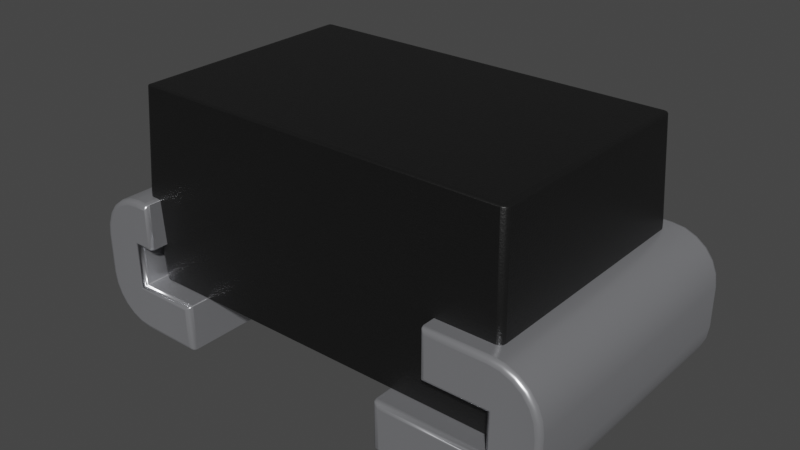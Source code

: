 # Source: D_0402_1005Metric.blend  (saved by Blender 4.1.23; exported with 4.5.12 LTS)
import bpy
from mathutils import Matrix  # noqa: F401  (used for matrix-valued properties, if any)

bpy.ops.wm.read_factory_settings(use_empty=True)
scene = bpy.context.scene
scene.name = 'Scene'

# ---- collections
col_collection = bpy.data.collections.new('Collection'); scene.collection.children.link(col_collection)

# ---- materials (node trees are filled in below, after node groups)
mat_plastic_chip = bpy.data.materials.new('plastic_chip')
mat_plastic_chip.use_transparent_shadow = False
mat_plastic_chip.preview_render_type = 'CUBE'
mat_metal_pins = bpy.data.materials.new('metal_pins')
mat_metal_pins.use_transparent_shadow = False
mat_metal_pins.preview_render_type = 'CUBE'

# ---- material node trees
mat_plastic_chip.use_nodes = True; mat_plastic_chip.node_tree.nodes.clear()
_N = mat_plastic_chip.node_tree.nodes; _L = mat_plastic_chip.node_tree.links
n0 = _N.new('ShaderNodeBsdfPrincipled'); n0.name = 'Principled BSDF'; n0.location = (10, 300)
n0.distribution = 'GGX'
n0.subsurface_method = 'BURLEY'
n0.inputs[0].default_value = (0.009312, 0.009312, 0.009312, 1.0)
n0.inputs[1].default_value = 0.1372
n0.inputs[2].default_value = 0.3706
n0.inputs[3].default_value = 1.45
n0.inputs[27].default_value = (0.0, 0.0, 0.0, 1.0)
n0.inputs[28].default_value = 1.0
n1 = _N.new('ShaderNodeOutputMaterial'); n1.name = 'Material Output'; n1.location = (300, 300)
n2 = _N.new('ShaderNodeTexNoise'); n2.name = 'Noise Texture'; n2.location = (-893, 54)
n2.inputs[2].default_value = 200.0
n2.inputs[3].default_value = 3.6
n2.inputs[4].default_value = 0.8375
n3 = _N.new('ShaderNodeBump'); n3.name = 'Bump'; n3.location = (-604, -53)
n3.inputs[0].default_value = 0.08
n3.inputs[1].default_value = 1.0
n3.inputs[2].default_value = 1.0
_L.new(n0.outputs[0], n1.inputs[0])
_L.new(n2.outputs[0], n3.inputs[3])
_L.new(n3.outputs[0], n0.inputs[5])
n1.is_active_output = True
mat_metal_pins.use_nodes = True; mat_metal_pins.node_tree.nodes.clear()
_N = mat_metal_pins.node_tree.nodes; _L = mat_metal_pins.node_tree.links
n0 = _N.new('ShaderNodeMapping'); n0.name = 'Mapping'; n0.location = (-1447, -91)
n0.inputs[3].default_value = (4.8, 1.2, 1.1)
n1 = _N.new('ShaderNodeBsdfPrincipled'); n1.name = 'Principled BSDF'; n1.location = (-560, 254)
n1.distribution = 'GGX'
n1.subsurface_method = 'BURLEY'
n1.inputs[1].default_value = 0.7818
n1.inputs[2].default_value = 0.2886
n1.inputs[3].default_value = 1.45
n1.inputs[13].default_value = 0.0
n1.inputs[27].default_value = (0.0, 0.0, 0.0, 1.0)
n1.inputs[28].default_value = 1.0
n2 = _N.new('ShaderNodeOutputMaterial'); n2.name = 'Material Output.002'; n2.location = (-205, 253)
n2.width = 213
n3 = _N.new('ShaderNodeTexNoise'); n3.name = 'Noise Texture.002'; n3.location = (-1228, -73)
n3.inputs[2].default_value = 0.1
n3.inputs[3].default_value = 7.0
n3.inputs[4].default_value = 0.6
n3.inputs[8].default_value = 0.4
n4 = _N.new('ShaderNodeTexCoord'); n4.name = 'Texture Coordinate'; n4.location = (-1636, -116)
n5 = _N.new('ShaderNodeMix'); n5.name = 'Mix.001'; n5.location = (-921, 45)
n5.data_type = 'RGBA'
n5.inputs[6].default_value = (0.9398, 0.9547, 1.0, 1.0)
n5.inputs[7].default_value = (0.13, 0.1259, 0.1359, 1.0)
n6 = _N.new('ShaderNodeBump'); n6.name = 'Bump.001'; n6.location = (-1001, -227)
n6.inputs[0].default_value = 0.05
n6.inputs[1].default_value = 0.01
n6.inputs[2].default_value = 1.0
_L.new(n1.outputs[0], n2.inputs[0])
_L.new(n3.outputs[0], n6.inputs[3])
_L.new(n0.outputs[0], n3.inputs[0])
_L.new(n3.outputs[0], n5.inputs[0])
_L.new(n4.outputs[3], n0.inputs[0])
_L.new(n5.outputs[2], n1.inputs[0])
_L.new(n6.outputs[0], n1.inputs[5])
n2.is_active_output = True

# ---- world
world_world = bpy.data.worlds.new('World'); scene.world = world_world
world_world.use_nodes = True; world_world.node_tree.nodes.clear()
_N = world_world.node_tree.nodes; _L = world_world.node_tree.links
n0 = _N.new('ShaderNodeOutputWorld'); n0.name = 'World Output'; n0.location = (300, 300)
n1 = _N.new('ShaderNodeBackground'); n1.name = 'Background'; n1.location = (10, 300)
n1.inputs[0].default_value = (0.05088, 0.05088, 0.05088, 1.0)
_L.new(n1.outputs[0], n0.inputs[0])
n0.is_active_output = True
world_world.color = (0.05088, 0.05088, 0.05088)
world_world.use_sun_shadow = False
world_world.sun_shadow_jitter_overblur = 0.0

# ---- meshes
me_shape_9_indexedfaceset = bpy.data.meshes.new('SHAPE_9_IndexedFaceSet')
me_shape_9_indexedfaceset.from_pydata([(-0.1574, 0.09636, 0.03937), (0.1574, -0.09636, 0.03937), (-0.1614, 0.1004, 0.1159), (0.1614, -0.1004, 0.112), (0.1614, -0.1004, 0.1159), (-0.1614, -0.1004, 0.112), (-0.1614, -0.1004, 0.1159), (-0.1574, -0.09636, 0.03937), (-0.1574, 0.09636, 0.2008), (0.1614, 0.1004, 0.112), (0.1614, 0.1004, 0.1159), (-0.1574, -0.09636, 0.2008), (0.1574, -0.09636, 0.2008), (-0.1614, 0.1004, 0.112), (0.1574, 0.09636, 0.03937), (0.1574, 0.09636, 0.2008), (-0.1496, -0.115, 0.112), (-0.1811, -0.115, 0.1067), (-0.2008, -0.115, 0.07264), (-0.1994, -0.115, 0.02918), (-0.1955, -0.115, 0.01969), (-0.1893, -0.115, 0.01153), (-0.1614, -0.115, 0.0), (-0.1102, -0.115, 0.0), (-0.1614, -0.115, 0.03937), (-0.1614, 0.115, 0.112), (-0.1614, -0.115, 0.112), (-0.1716, 0.115, 0.1107), (-0.1811, 0.115, 0.1067), (-0.1893, 0.115, 0.1005), (-0.1716, -0.115, 0.1107), (-0.1893, -0.115, 0.1005), (-0.1955, -0.115, 0.09232), (-0.1994, -0.115, 0.08283), (-0.1496, -0.115, 0.07264), (-0.2008, -0.115, 0.03937), (-0.2008, 0.115, 0.07264), (-0.2008, 0.115, 0.03937), (-0.1994, 0.115, 0.02918), (-0.1955, 0.115, 0.01969), (-0.1716, 0.115, 0.001342), (-0.1811, -0.115, 0.005275), (-0.1716, -0.115, 0.001342), (-0.1614, -0.115, 0.07264), (-0.1614, 0.115, 0.03937), (-0.1102, -0.115, 0.03937), (-0.1102, 0.115, 0.03937), (-0.1614, 0.115, 0.0), (-0.1102, 0.115, 0.0), (-0.1893, 0.115, 0.01153), (-0.1811, 0.115, 0.005275), (-0.1955, 0.115, 0.09232), (-0.1994, 0.115, 0.08283), (-0.1496, 0.115, 0.112), (-0.1496, 0.115, 0.07264), (-0.1614, 0.115, 0.07264), (0.1994, -0.115, 0.02918), (0.1955, -0.115, 0.01969), (0.1716, -0.115, 0.001342), (0.2008, -0.115, 0.07264), (0.1893, -0.115, 0.1005), (0.1102, -0.115, 0.112), (0.1614, -0.115, 0.0), (0.1614, 0.115, 0.0), (0.1893, -0.115, 0.01153), (0.1811, -0.115, 0.005275), (0.2008, 0.115, 0.03937), (0.1955, 0.115, 0.01969), (0.1893, 0.115, 0.01153), (0.1811, 0.115, 0.005275), (0.07087, -0.115, 0.0), (0.07087, -0.115, 0.03937), (0.07087, 0.115, 0.03937), (0.2008, -0.115, 0.03937), (0.1955, 0.115, 0.09232), (0.1893, 0.115, 0.1005), (0.1614, 0.115, 0.112), (0.1614, -0.115, 0.112), (0.1994, -0.115, 0.08283), (0.1955, -0.115, 0.09232), (0.1811, -0.115, 0.1067), (0.1716, -0.115, 0.1107), (0.1614, -0.115, 0.03937), (0.1102, 0.115, 0.112), (0.1102, -0.115, 0.07264), (0.1102, 0.115, 0.07264), (0.1614, -0.115, 0.07264), (0.1614, 0.115, 0.07264), (0.2008, 0.115, 0.07264), (0.1994, 0.115, 0.08283), (0.1811, 0.115, 0.1067), (0.1716, 0.115, 0.1107), (0.1994, 0.115, 0.02918), (0.1716, 0.115, 0.001342), (0.07087, 0.115, 0.0), (0.1614, 0.115, 0.03937)], [], [(14, 7, 0), (14, 1, 7), (6, 13, 5), (6, 2, 13), (4, 5, 3), (4, 6, 5), (0, 7, 5), (0, 5, 13), (8, 6, 11), (8, 2, 6), (10, 9, 13), (10, 13, 2), (4, 3, 9), (4, 9, 10), (5, 1, 3), (7, 1, 5), (11, 4, 12), (11, 6, 4), (13, 9, 14), (0, 13, 14), (15, 8, 11), (15, 11, 12), (2, 15, 10), (8, 15, 2), (9, 3, 1), (14, 9, 1), (10, 12, 4), (15, 12, 10), (43, 16, 26), (43, 26, 30), (43, 30, 17), (43, 17, 31), (43, 34, 16), (32, 43, 31), (33, 43, 32), (18, 43, 33), (35, 24, 43), (35, 43, 18), (22, 23, 45), (22, 45, 24), (19, 24, 35), (42, 22, 24), (41, 42, 24), (20, 24, 19), (21, 41, 24), (21, 24, 20), (53, 25, 26), (53, 26, 16), (52, 36, 18), (52, 18, 33), (51, 33, 32), (51, 52, 33), (29, 32, 31), (29, 51, 32), (28, 31, 17), (28, 29, 31), (27, 17, 30), (27, 28, 17), (25, 30, 26), (25, 27, 30), (16, 34, 54), (16, 54, 53), (18, 37, 35), (18, 36, 37), (54, 43, 55), (54, 34, 43), (40, 47, 22), (40, 22, 42), (50, 42, 41), (50, 40, 42), (49, 41, 21), (49, 50, 41), (39, 21, 20), (39, 49, 21), (38, 20, 19), (38, 39, 20), (37, 19, 35), (37, 38, 19), (43, 24, 44), (43, 44, 55), (48, 22, 47), (48, 23, 22), (46, 44, 24), (46, 24, 45), (45, 23, 48), (45, 48, 46), (55, 27, 25), (55, 28, 27), (55, 29, 28), (55, 51, 29), (55, 52, 51), (55, 36, 52), (54, 25, 53), (54, 55, 25), (44, 38, 37), (44, 39, 38), (44, 37, 36), (44, 36, 55), (49, 39, 44), (50, 49, 44), (40, 50, 44), (47, 40, 44), (48, 44, 46), (48, 47, 44), (86, 59, 78), (86, 78, 79), (86, 79, 60), (86, 60, 80), (86, 80, 81), (86, 81, 77), (82, 56, 73), (82, 57, 56), (82, 64, 57), (82, 73, 59), (82, 59, 86), (65, 64, 82), (84, 77, 61), (84, 86, 77), (58, 65, 82), (62, 58, 82), (70, 82, 71), (70, 62, 82), (94, 62, 70), (94, 63, 62), (92, 73, 56), (92, 66, 73), (67, 56, 57), (67, 92, 56), (68, 57, 64), (68, 67, 57), (69, 64, 65), (69, 68, 64), (93, 65, 58), (93, 69, 65), (63, 58, 62), (63, 93, 58), (71, 94, 70), (71, 72, 94), (59, 73, 66), (59, 66, 88), (95, 72, 71), (95, 71, 82), (91, 76, 77), (91, 77, 81), (90, 81, 80), (90, 91, 81), (75, 80, 60), (75, 90, 80), (74, 60, 79), (74, 75, 60), (89, 79, 78), (89, 74, 79), (88, 78, 59), (88, 89, 78), (86, 95, 82), (86, 87, 95), (76, 61, 77), (76, 83, 61), (87, 84, 85), (87, 86, 84), (61, 85, 84), (61, 83, 85), (95, 69, 93), (95, 93, 63), (95, 63, 94), (95, 94, 72), (68, 69, 95), (67, 68, 95), (92, 67, 95), (66, 92, 95), (76, 87, 85), (76, 85, 83), (88, 95, 87), (88, 66, 95), (89, 88, 87), (91, 87, 76), (74, 89, 87), (90, 87, 91), (75, 74, 87), (75, 87, 90)])
me_shape_9_indexedfaceset.polygons.foreach_set('use_smooth', [True] * 180)
me_shape_9_indexedfaceset.polygons.foreach_set('material_index', [0, 0, 0, 0, 0, 0, 0, 0, 0, 0, 0, 0, 0, 0, 0, 0, 0, 0, 0, 0, 0, 0, 0, 0, 0, 0, 0, 0, 1, 1, 1, 1, 1, 1, 1, 1, 1, 1, 1, 1, 1, 1, 1, 1, 1, 1, 1, 1, 1, 1, 1, 1, 1, 1, 1, 1, 1, 1, 1, 1, 1, 1, 1, 1, 1, 1, 1, 1, 1, 1, 1, 1, 1, 1, 1, 1, 1, 1, 1, 1, 1, 1, 1, 1, 1, 1, 1, 1, 1, 1, 1, 1, 1, 1, 1, 1, 1, 1, 1, 1, 1, 1, 1, 1, 1, 1, 1, 1, 1, 1, 1, 1, 1, 1, 1, 1, 1, 1, 1, 1, 1, 1, 1, 1, 1, 1, 1, 1, 1, 1, 1, 1, 1, 1, 1, 1, 1, 1, 1, 1, 1, 1, 1, 1, 1, 1, 1, 1, 1, 1, 1, 1, 1, 1, 1, 1, 1, 1, 1, 1, 1, 1, 1, 1, 1, 1, 1, 1, 1, 1, 1, 1, 1, 1, 1, 1, 1, 1, 1, 1])
_k = set([(0, 7), (0, 13), (0, 14), (1, 3), (1, 7), (1, 14), (2, 8), (2, 13), (3, 4), (4, 12), (5, 6), (5, 7), (6, 11), (8, 11), (8, 15), (9, 10), (9, 14), (10, 15), (11, 12), (12, 15), (16, 26), (16, 34), (16, 53), (17, 30), (17, 31), (18, 33), (18, 35), (19, 20), (19, 35), (20, 21), (21, 41), (22, 23), (22, 42), (23, 45), (23, 48), (24, 43), (24, 44), (24, 45), (25, 27), (25, 53), (26, 30), (27, 28), (28, 29), (29, 51), (31, 32), (32, 33), (34, 43), (34, 54), (36, 37), (36, 52), (37, 38), (38, 39), (39, 49), (40, 47), (40, 50), (41, 42), (43, 55), (44, 46), (44, 55), (45, 46), (46, 48), (47, 48), (49, 50), (51, 52), (53, 54), (54, 55), (56, 57), (56, 73), (57, 64), (58, 62), (58, 65), (59, 73), (59, 78), (60, 79), (60, 80), (61, 77), (61, 83), (61, 84), (62, 70), (63, 93), (63, 94), (64, 65), (66, 88), (66, 92), (67, 68), (67, 92), (68, 69), (69, 93), (70, 71), (70, 94), (71, 72), (71, 82), (72, 94), (72, 95), (74, 75), (74, 89), (75, 90), (76, 83), (76, 91), (77, 81), (78, 79), (80, 81), (82, 86), (82, 95), (83, 85), (84, 85), (84, 86), (85, 87), (86, 87), (87, 95), (88, 89), (90, 91)])
me_shape_9_indexedfaceset.attributes.new('sharp_edge', 'BOOLEAN', 'EDGE').data.foreach_set('value', [ (min(e.vertices), max(e.vertices)) in _k for e in me_shape_9_indexedfaceset.edges])
_uv = me_shape_9_indexedfaceset.uv_layers.new(name='UVMap')
_uv.uv.foreach_set('vector', [1.0, 1.0, 0.0, 0.0, 0.0, 1.0, 1.0, 1.0, 1.0, 0.0, 0.0, 0.0, 0.0, 1.0, 1.0, 0.0, 0.0, 0.0, 0.0, 1.0, 1.0, 1.0, 1.0, 0.0, 1.0, 1.0, 0.0, 0.0, 1.0, 0.0, 1.0, 1.0, 0.0, 1.0, 0.0, 0.0, 0.9799, 0.0, 0.0201, 0.0, 0.0, 1.0, 0.9799, 0.0, 0.0, 1.0, 1.0, 1.0, 0.9799, 1.0, 0.0, 0.0, 0.0201, 1.0, 0.9799, 1.0, 1.0, 0.0, 0.0, 0.0, 1.0, 1.0, 1.0, 0.0, 0.0, 0.0, 1.0, 1.0, 0.0, 0.0, 0.0, 1.0, 0.0, 1.0, 0.0, 0.0, 1.0, 0.0, 0.0, 1.0, 1.0, 0.0, 1.0, 1.0, 0.0, 1.0, 0.9875, 0.0, 1.0, 1.0, 0.0125, 0.0, 0.9875, 0.0, 0.0, 1.0, 0.0125, 1.0, 1.0, 0.0, 0.9875, 1.0, 0.0125, 1.0, 0.0, 0.0, 1.0, 0.0, 0.0, 1.0, 1.0, 1.0, 0.9875, 0.0, 0.0125, 0.0, 0.0, 1.0, 0.9875, 0.0, 1.0, 1.0, 0.0, 1.0, 0.0, 0.0, 1.0, 1.0, 0.0, 0.0, 1.0, 0.0, 0.0, 0.0, 0.9875, 1.0, 1.0, 0.0, 0.0125, 1.0, 0.9875, 1.0, 0.0, 0.0, 1.0, 1.0, 0.0, 1.0, 0.0201, 0.0, 0.9799, 0.0, 1.0, 1.0, 0.0201, 0.0, 1.0, 0.0, 0.0201, 1.0, 0.0, 0.0, 0.9799, 1.0, 0.0201, 1.0, 1.0, 0.0, 0.6485, 0.4348, 1.0, 0.5652, 1.0, 0.4348, 0.6485, 0.4348, 1.0, 0.4348, 0.988, 0.3223, 0.6485, 0.4348, 0.988, 0.3223, 0.9529, 0.2174, 0.6485, 0.4348, 0.9529, 0.2174, 0.897, 0.1273, 0.6485, 0.4348, 0.6485, 0.5652, 1.0, 0.5652, 0.8243, 0.05825, 0.6485, 0.4348, 0.897, 0.1273, 0.7395, 0.01481, 0.6485, 0.4348, 0.8243, 0.05825, 0.6485, 0.0, 0.6485, 0.4348, 0.7395, 0.01481, 0.3515, 0.0, 0.3515, 0.4348, 0.6485, 0.4348, 0.3515, 0.0, 0.6485, 0.4348, 0.6485, 0.0, 0.0, 0.4348, 0.0, 1.0, 0.3515, 1.0, 0.0, 0.4348, 0.3515, 1.0, 0.3515, 0.4348, 0.2605, 0.01481, 0.3515, 0.4348, 0.3515, 0.0, 0.01198, 0.3223, 0.0, 0.4348, 0.3515, 0.4348, 0.04709, 0.2174, 0.01198, 0.3223, 0.3515, 0.4348, 0.1757, 0.05825, 0.3515, 0.4348, 0.2605, 0.01481, 0.103, 0.1273, 0.04709, 0.2174, 0.3515, 0.4348, 0.103, 0.1273, 0.3515, 0.4348, 0.1757, 0.05825, 1.0, 1.0, 1.0, 0.0, 0.0, 0.0, 1.0, 1.0, 0.0, 0.0, 0.0, 1.0, 1.0, 0.03407, 1.0, 0.0, 0.0, 0.0, 1.0, 0.03407, 0.0, 0.0, 0.0, 0.03407, 1.0, 0.134, 0.0, 0.03407, 0.0, 0.134, 1.0, 0.134, 1.0, 0.03407, 0.0, 0.03407, 1.0, 0.2929, 0.0, 0.134, 0.0, 0.2929, 1.0, 0.2929, 1.0, 0.134, 0.0, 0.134, 1.0, 0.5, 0.0, 0.2929, 0.0, 0.5, 1.0, 0.5, 1.0, 0.2929, 0.0, 0.2929, 1.0, 0.7412, 0.0, 0.5, 0.0, 0.7412, 1.0, 0.7412, 1.0, 0.5, 0.0, 0.5, 1.0, 1.0, 0.0, 0.7412, 0.0, 1.0, 1.0, 1.0, 1.0, 0.7412, 0.0, 0.7412, 0.0, 1.0, 0.0, 0.0, 1.0, 0.0, 0.0, 1.0, 1.0, 0.0, 1.0, 1.0, 0.0, 1.0, 1.0, 0.0, 0.0, 0.0, 0.0, 1.0, 1.0, 1.0, 1.0, 0.0, 1.0, 1.0, 0.0, 0.0, 1.0, 0.0, 1.0, 1.0, 0.0, 1.0, 0.0, 0.0, 1.0, 0.7412, 1.0, 1.0, 0.0, 1.0, 1.0, 0.7412, 0.0, 1.0, 0.0, 0.7412, 1.0, 0.5, 0.0, 0.7412, 0.0, 0.5, 1.0, 0.5, 1.0, 0.7412, 0.0, 0.7412, 1.0, 0.2929, 0.0, 0.5, 0.0, 0.2929, 1.0, 0.2929, 1.0, 0.5, 0.0, 0.5, 1.0, 0.134, 0.0, 0.2929, 0.0, 0.134, 1.0, 0.134, 1.0, 0.2929, 0.0, 0.2929, 1.0, 0.03407, 0.0, 0.134, 0.0, 0.03407, 1.0, 0.03407, 1.0, 0.134, 0.0, 0.134, 1.0, 0.0, 0.0, 0.03407, 0.0, 0.0, 1.0, 0.0, 1.0, 0.03407, 0.0, 0.03407, 0.0, 1.0, 0.0, 0.0, 1.0, 0.0, 0.0, 1.0, 1.0, 0.0, 1.0, 1.0, 1.0, 1.0, 0.0, 0.0, 1.0, 0.0, 1.0, 1.0, 0.0, 1.0, 0.0, 0.0, 1.0, 1.0, 1.0, 0.0, 0.0, 0.0, 1.0, 1.0, 0.0, 0.0, 0.0, 1.0, 0.0, 1.0, 0.0, 0.0, 1.0, 0.0, 0.0, 1.0, 1.0, 0.0, 1.0, 1.0, 0.6485, 0.4348, 0.988, 0.3223, 1.0, 0.4348, 0.6485, 0.4348, 0.9529, 0.2174, 0.988, 0.3223, 0.6485, 0.4348, 0.897, 0.1273, 0.9529, 0.2174, 0.6485, 0.4348, 0.8243, 0.05825, 0.897, 0.1273, 0.6485, 0.4348, 0.7395, 0.01481, 0.8243, 0.05825, 0.6485, 0.4348, 0.6485, 0.0, 0.7395, 0.01481, 0.6485, 0.5652, 1.0, 0.4348, 1.0, 0.5652, 0.6485, 0.5652, 0.6485, 0.4348, 1.0, 0.4348, 0.3515, 0.4348, 0.2605, 0.01481, 0.3515, 0.0, 0.3515, 0.4348, 0.1757, 0.05825, 0.2605, 0.01481, 0.3515, 0.4348, 0.3515, 0.0, 0.6485, 0.0, 0.3515, 0.4348, 0.6485, 0.0, 0.6485, 0.4348, 0.103, 0.1273, 0.1757, 0.05825, 0.3515, 0.4348, 0.04709, 0.2174, 0.103, 0.1273, 0.3515, 0.4348, 0.01198, 0.3223, 0.04709, 0.2174, 0.3515, 0.4348, 0.0, 0.4348, 0.01198, 0.3223, 0.3515, 0.4348, 0.0, 1.0, 0.3515, 0.4348, 0.3515, 1.0, 0.0, 1.0, 0.0, 0.4348, 0.3515, 0.4348, 0.697, 0.6485, 1.0, 0.6485, 0.9897, 0.7395, 0.697, 0.6485, 0.9897, 0.7395, 0.9594, 0.8243, 0.697, 0.6485, 0.9594, 0.8243, 0.9112, 0.897, 0.697, 0.6485, 0.9112, 0.897, 0.8485, 0.9529, 0.697, 0.6485, 0.8485, 0.9529, 0.7754, 0.988, 0.697, 0.6485, 0.7754, 0.988, 0.697, 1.0, 0.697, 0.3515, 0.9897, 0.2605, 1.0, 0.3515, 0.697, 0.3515, 0.9594, 0.1757, 0.9897, 0.2605, 0.697, 0.3515, 0.9112, 0.103, 0.9594, 0.1757, 0.697, 0.3515, 1.0, 0.3515, 1.0, 0.6485, 0.697, 0.3515, 1.0, 0.6485, 0.697, 0.6485, 0.8485, 0.04709, 0.9112, 0.103, 0.697, 0.3515, 0.303, 0.6485, 0.697, 1.0, 0.303, 1.0, 0.303, 0.6485, 0.697, 0.6485, 0.697, 1.0, 0.7754, 0.01198, 0.8485, 0.04709, 0.697, 0.3515, 0.697, 0.0, 0.7754, 0.01198, 0.697, 0.3515, 0.0, 0.0, 0.697, 0.3515, 0.0, 0.3515, 0.0, 0.0, 0.697, 0.0, 0.697, 0.3515, 1.0, 0.0, 0.0, 1.0, 0.0, 0.0, 1.0, 0.0, 1.0, 1.0, 0.0, 1.0, 1.0, 0.9659, 0.0, 1.0, 0.0, 0.9659, 1.0, 0.9659, 1.0, 1.0, 0.0, 1.0, 1.0, 0.866, 0.0, 0.9659, 0.0, 0.866, 1.0, 0.866, 1.0, 0.9659, 0.0, 0.9659, 1.0, 0.7071, 0.0, 0.866, 0.0, 0.7071, 1.0, 0.7071, 1.0, 0.866, 0.0, 0.866, 1.0, 0.5, 0.0, 0.7071, 0.0, 0.5, 1.0, 0.5, 1.0, 0.7071, 0.0, 0.7071, 1.0, 0.2588, 0.0, 0.5, 0.0, 0.2588, 1.0, 0.2588, 1.0, 0.5, 0.0, 0.5, 1.0, 0.0, 0.0, 0.2588, 0.0, 0.0, 1.0, 0.0, 1.0, 0.2588, 0.0, 0.2588, 0.0, 1.0, 1.0, 0.0, 0.0, 0.0, 0.0, 1.0, 1.0, 1.0, 1.0, 0.0, 0.0, 1.0, 0.0, 0.0, 1.0, 0.0, 0.0, 1.0, 1.0, 0.0, 1.0, 1.0, 1.0, 1.0, 1.0, 0.0, 0.0, 0.0, 1.0, 1.0, 0.0, 0.0, 0.0, 1.0, 1.0, 0.2588, 1.0, 0.0, 0.0, 0.0, 1.0, 0.2588, 0.0, 0.0, 0.0, 0.2588, 1.0, 0.5, 0.0, 0.2588, 0.0, 0.5, 1.0, 0.5, 1.0, 0.2588, 0.0, 0.2588, 1.0, 0.7071, 0.0, 0.5, 0.0, 0.7071, 1.0, 0.7071, 1.0, 0.5, 0.0, 0.5, 1.0, 0.866, 0.0, 0.7071, 0.0, 0.866, 1.0, 0.866, 1.0, 0.7071, 0.0, 0.7071, 1.0, 0.9659, 0.0, 0.866, 0.0, 0.9659, 1.0, 0.9659, 1.0, 0.866, 0.0, 0.866, 1.0, 1.0, 0.0, 0.9659, 0.0, 1.0, 1.0, 1.0, 1.0, 0.9659, 0.0, 0.9659, 0.0, 1.0, 1.0, 0.0, 0.0, 0.0, 0.0, 1.0, 1.0, 1.0, 1.0, 0.0, 1.0, 1.0, 0.0, 0.0, 0.0, 1.0, 1.0, 1.0, 1.0, 0.0, 0.0, 0.0, 1.0, 1.0, 0.0, 0.0, 1.0, 0.0, 1.0, 1.0, 0.0, 1.0, 0.0, 0.0, 0.0, 1.0, 1.0, 0.0, 0.0, 0.0, 0.0, 1.0, 1.0, 1.0, 1.0, 0.0, 0.697, 0.3515, 0.8485, 0.04709, 0.7754, 0.01198, 0.697, 0.3515, 0.7754, 0.01198, 0.697, 0.0, 0.697, 0.3515, 0.697, 0.0, 0.0, 0.0, 0.697, 0.3515, 0.0, 0.0, 0.0, 0.3515, 0.9112, 0.103, 0.8485, 0.04709, 0.697, 0.3515, 0.9594, 0.1757, 0.9112, 0.103, 0.697, 0.3515, 0.9897, 0.2605, 0.9594, 0.1757, 0.697, 0.3515, 1.0, 0.3515, 0.9897, 0.2605, 0.697, 0.3515, 0.697, 1.0, 0.697, 0.6485, 0.303, 0.6485, 0.697, 1.0, 0.303, 0.6485, 0.303, 1.0, 1.0, 0.6485, 0.697, 0.3515, 0.697, 0.6485, 1.0, 0.6485, 1.0, 0.3515, 0.697, 0.3515, 0.9897, 0.7395, 1.0, 0.6485, 0.697, 0.6485, 0.7754, 0.988, 0.697, 0.6485, 0.697, 1.0, 0.9594, 0.8243, 0.9897, 0.7395, 0.697, 0.6485, 0.8485, 0.9529, 0.697, 0.6485, 0.7754, 0.988, 0.9112, 0.897, 0.9594, 0.8243, 0.697, 0.6485, 0.9112, 0.897, 0.697, 0.6485, 0.8485, 0.9529])
me_shape_9_indexedfaceset.materials.append(mat_plastic_chip)
me_shape_9_indexedfaceset.materials.append(mat_metal_pins)
me_shape_9_indexedfaceset.update()
me_shape_9_indexedfaceset.normals_split_custom_set([tuple(v) for v in zip(*[iter([0.0, 0.0, -1.0, 0.0, 0.0, -1.0, 0.0, 0.0, -1.0, 0.0, 0.0, -1.0, 0.0, 0.0, -1.0, 0.0, 0.0, -1.0, -0.9997, 0.0, 0.0234, -0.9996, 0.0, -0.02725, -0.9996, 0.0, -0.02725, -0.9997, 0.0, 0.0234, -0.9997, 0.0, 0.0234, -0.9996, 0.0, -0.02725, 0.0, -0.9997, 0.0234, 0.0, -0.9996, -0.02725, 0.0, -0.9996, -0.02725, 0.0, -0.9997, 0.0234, 0.0, -0.9997, 0.0234, 0.0, -0.9996, -0.02725, -0.9985, 0.0, -0.05547, -0.9985, 0.0, -0.05547, -0.9996, 0.0, -0.02725, -0.9985, 0.0, -0.05547, -0.9996, 0.0, -0.02725, -0.9996, 0.0, -0.02725, -0.9989, 0.0, 0.04751, -0.9997, 0.0, 0.0234, -0.9989, 0.0, 0.04751, -0.9989, 0.0, 0.04751, -0.9997, 0.0, 0.0234, -0.9997, 0.0, 0.0234, 0.0, 0.9997, 0.0234, 0.0, 0.9996, -0.02725, 0.0, 0.9996, -0.02725, 0.0, 0.9997, 0.0234, 0.0, 0.9996, -0.02725, 0.0, 0.9997, 0.0234, 0.9997, 0.0, 0.0234, 0.9996, 0.0, -0.02725, 0.9996, 0.0, -0.02725, 0.9997, 0.0, 0.0234, 0.9996, 0.0, -0.02725, 0.9997, 0.0, 0.0234, 0.0, -0.9996, -0.02725, 0.0, -0.9985, -0.05547, 0.0, -0.9996, -0.02725, 0.0, -0.9985, -0.05547, 0.0, -0.9985, -0.05547, 0.0, -0.9996, -0.02725, 0.0, -0.9989, 0.04751, 0.0, -0.9997, 0.0234, 0.0, -0.9989, 0.04751, 0.0, -0.9989, 0.04751, 0.0, -0.9997, 0.0234, 0.0, -0.9997, 0.0234, 0.0, 0.9996, -0.02725, 0.0, 0.9996, -0.02725, 0.0, 0.9985, -0.05547, 0.0, 0.9985, -0.05547, 0.0, 0.9996, -0.02725, 0.0, 0.9985, -0.05547, 0.0, 0.0, 1.0, 0.0, 0.0, 1.0, 0.0, 0.0, 1.0, 0.0, 0.0, 1.0, 0.0, 0.0, 1.0, 0.0, 0.0, 1.0, 0.0, 0.9997, 0.0234, 0.0, 0.9989, 0.04751, 0.0, 0.9997, 0.0234, 0.0, 0.9989, 0.04751, 0.0, 0.9989, 0.04751, 0.0, 0.9997, 0.0234, 0.9996, 0.0, -0.02725, 0.9996, 0.0, -0.02725, 0.9985, 0.0, -0.05547, 0.9985, 0.0, -0.05547, 0.9996, 0.0, -0.02725, 0.9985, 0.0, -0.05547, 0.9997, 0.0, 0.0234, 0.9989, 0.0, 0.04751, 0.9997, 0.0, 0.0234, 0.9989, 0.0, 0.04751, 0.9989, 0.0, 0.04751, 0.9997, 0.0, 0.0234, 0.0, -1.0, 8.06e-08, 0.0, -1.0, 0.0, 0.0, -1.0, 0.0, 0.0, -1.0, 8.06e-08, 0.0, -1.0, 0.0, 0.0, -1.0, 0.0, 0.0, -1.0, 8.06e-08, 0.0, -1.0, 0.0, 0.0, -1.0, 1.451e-07, 0.0, -1.0, 8.06e-08, 0.0, -1.0, 1.451e-07, 0.0, -1.0, -4.353e-07, 0.0, -1.0, 8.06e-08, 0.0, -1.0, 0.0, 0.0, -1.0, 0.0, 0.0, -1.0, -5.804e-07, 0.0, -1.0, 8.06e-08, 0.0, -1.0, -4.353e-07, 0.0, -1.0, 1.161e-06, 0.0, -1.0, 8.06e-08, 0.0, -1.0, -5.804e-07, 0.0, -1.0, 1.11e-06, 0.0, -1.0, 8.06e-08, 0.0, -1.0, 1.161e-06, 0.0, -1.0, -1.11e-06, 0.0, -1.0, -1.29e-07, 0.0, -1.0, 8.06e-08, 0.0, -1.0, -1.11e-06, 0.0, -1.0, 8.06e-08, 0.0, -1.0, 1.11e-06, 0.0, -1.0, 0.0, 0.0, -1.0, 0.0, 0.0, -1.0, 0.0, 0.0, -1.0, 0.0, 0.0, -1.0, 0.0, 0.0, -1.0, -1.29e-07, 0.0, -1.0, -1.161e-06, 0.0, -1.0, -1.29e-07, 0.0, -1.0, -1.11e-06, 0.0, -1.0, 0.0, 0.0, -1.0, 0.0, 0.0, -1.0, -1.29e-07, 0.0, -1.0, 0.0, 0.0, -1.0, 0.0, 0.0, -1.0, -1.29e-07, 0.0, -1.0, 0.0, 0.0, -1.0, -1.29e-07, 0.0, -1.0, -1.161e-06, 0.0, -1.0, 0.0, 0.0, -1.0, 0.0, 0.0, -1.0, -1.29e-07, 0.0, -1.0, 0.0, 0.0, -1.0, -1.29e-07, 0.0, -1.0, 0.0, 0.0, 0.0, 1.0, -0.0654, 0.0, 0.9979, -0.0654, 0.0, 0.9979, 0.0, 0.0, 1.0, -0.0654, 0.0, 0.9979, 0.0, 0.0, 1.0, -0.9659, 0.0, 0.2588, -0.9979, 0.0, 0.0654, -0.9979, 0.0, 0.0654, -0.9659, 0.0, 0.2588, -0.9979, 0.0, 0.0654, -0.9659, 0.0, 0.2588, -0.866, 0.0, 0.5, -0.9659, 0.0, 0.2588, -0.866, 0.0, 0.5, -0.866, 0.0, 0.5, -0.9659, 0.0, 0.2588, -0.9659, 0.0, 0.2588, -0.7071, 0.0, 0.7071, -0.866, 0.0, 0.5, -0.7071, 0.0, 0.7071, -0.7071, 0.0, 0.7071, -0.866, 0.0, 0.5, -0.866, 0.0, 0.5, -0.5, 0.0, 0.866, -0.7071, 0.0, 0.7071, -0.5, 0.0, 0.866, -0.5, 0.0, 0.866, -0.7071, 0.0, 0.7071, -0.7071, 0.0, 0.7071, -0.2588, 0.0, 0.9659, -0.5, 0.0, 0.866, -0.2588, 0.0, 0.9659, -0.2588, 0.0, 0.9659, -0.5, 0.0, 0.866, -0.5, 0.0, 0.866, -0.0654, 0.0, 0.9979, -0.2588, 0.0, 0.9659, -0.0654, 0.0, 0.9979, -0.0654, 0.0, 0.9979, -0.2588, 0.0, 0.9659, -0.2588, 0.0, 0.9659, 1.0, 0.0, 0.0, 1.0, 0.0, 0.0, 1.0, 0.0, 0.0, 1.0, 0.0, 0.0, 1.0, 0.0, 0.0, 1.0, 0.0, 0.0, -0.9979, 0.0, 0.0654, -0.9979, 0.0, -0.0654, -0.9979, 0.0, -0.0654, -0.9979, 0.0, 0.0654, -0.9979, 0.0, 0.0654, -0.9979, 0.0, -0.0654, 0.0, 0.0, -1.0, 0.0, 0.0, -1.0, 0.0, 0.0, -1.0, 0.0, 0.0, -1.0, 0.0, 0.0, -1.0, 0.0, 0.0, -1.0, -0.2588, 0.0, -0.9659, -0.0654, 0.0, -0.9979, -0.0654, 0.0, -0.9979, -0.2588, 0.0, -0.9659, -0.0654, 0.0, -0.9979, -0.2588, 0.0, -0.9659, -0.5, 0.0, -0.866, -0.2588, 0.0, -0.9659, -0.5, 0.0, -0.866, -0.5, 0.0, -0.866, -0.2588, 0.0, -0.9659, -0.2588, 0.0, -0.9659, -0.7071, 0.0, -0.7071, -0.5, 0.0, -0.866, -0.7071, 0.0, -0.7071, -0.7071, 0.0, -0.7071, -0.5, 0.0, -0.866, -0.5, 0.0, -0.866, -0.866, 0.0, -0.5, -0.7071, 0.0, -0.7071, -0.866, 0.0, -0.5, -0.866, 0.0, -0.5, -0.7071, 0.0, -0.7071, -0.7071, 0.0, -0.7071, -0.9659, 0.0, -0.2588, -0.866, 0.0, -0.5, -0.9659, 0.0, -0.2588, -0.9659, 0.0, -0.2588, -0.866, 0.0, -0.5, -0.866, 0.0, -0.5, -0.9979, 0.0, -0.0654, -0.9659, 0.0, -0.2588, -0.9979, 0.0, -0.0654, -0.9979, 0.0, -0.0654, -0.9659, 0.0, -0.2588, -0.9659, 0.0, -0.2588, 1.0, 0.0, 0.0, 1.0, 0.0, 0.0, 1.0, 0.0, 0.0, 1.0, 0.0, 0.0, 1.0, 0.0, 0.0, 1.0, 0.0, 0.0, 0.0, 0.0, -1.0, -0.0654, 0.0, -0.9979, -0.0654, 0.0, -0.9979, 0.0, 0.0, -1.0, 0.0, 0.0, -1.0, -0.0654, 0.0, -0.9979, 0.0, 0.0, 1.0, 0.0, 0.0, 1.0, 0.0, 0.0, 1.0, 0.0, 0.0, 1.0, 0.0, 0.0, 1.0, 0.0, 0.0, 1.0, 1.0, 0.0, 0.0, 1.0, 0.0, 0.0, 1.0, 0.0, 0.0, 1.0, 0.0, 0.0, 1.0, 0.0, 0.0, 1.0, 0.0, 0.0, 0.0, 1.0, 6.045e-08, 0.0, 1.0, 0.0, 0.0, 1.0, 0.0, 0.0, 1.0, 6.045e-08, 0.0, 1.0, 1.451e-07, 0.0, 1.0, 0.0, 0.0, 1.0, 6.045e-08, 0.0, 1.0, -1.451e-07, 0.0, 1.0, 1.451e-07, 0.0, 1.0, 6.045e-08, 0.0, 1.0, -4.353e-07, 0.0, 1.0, -1.451e-07, 0.0, 1.0, 6.045e-08, 0.0, 1.0, 6.892e-07, 0.0, 1.0, -4.353e-07, 0.0, 1.0, 6.045e-08, 0.0, 1.0, 7.98e-07, 0.0, 1.0, 6.892e-07, 0.0, 1.0, 0.0, 0.0, 1.0, 0.0, 0.0, 1.0, 0.0, 0.0, 1.0, 0.0, 0.0, 1.0, 6.045e-08, 0.0, 1.0, 0.0, 0.0, 1.0, -7.657e-08, 0.0, 1.0, -6.892e-07, 0.0, 1.0, -7.98e-07, 0.0, 1.0, -7.657e-08, 0.0, 1.0, 1.451e-07, 0.0, 1.0, -6.892e-07, 0.0, 1.0, -7.657e-08, 0.0, 1.0, -7.98e-07, 0.0, 1.0, 7.98e-07, 0.0, 1.0, -7.657e-08, 0.0, 1.0, 7.98e-07, 0.0, 1.0, 6.045e-08, 0.0, 1.0, 0.0, 0.0, 1.0, 1.451e-07, 0.0, 1.0, -7.657e-08, 0.0, 1.0, 0.0, 0.0, 1.0, 0.0, 0.0, 1.0, -7.657e-08, 0.0, 1.0, 0.0, 0.0, 1.0, 0.0, 0.0, 1.0, -7.657e-08, 0.0, 1.0, 0.0, 0.0, 1.0, 0.0, 0.0, 1.0, -7.657e-08, 0.0, 1.0, 0.0, 0.0, 1.0, -7.657e-08, 0.0, 1.0, 0.0, 0.0, 1.0, 0.0, 0.0, 1.0, 0.0, 0.0, 1.0, -7.657e-08, 0.0, -1.0, 6.045e-08, 0.0, -1.0, 7.98e-07, 0.0, -1.0, 6.892e-07, 0.0, -1.0, 6.045e-08, 0.0, -1.0, 6.892e-07, 0.0, -1.0, -4.353e-07, 0.0, -1.0, 6.045e-08, 0.0, -1.0, -4.353e-07, 0.0, -1.0, -1.451e-07, 0.0, -1.0, 6.045e-08, 0.0, -1.0, -1.451e-07, 0.0, -1.0, 1.451e-07, 0.0, -1.0, 6.045e-08, 0.0, -1.0, 1.451e-07, 0.0, -1.0, 0.0, 0.0, -1.0, 6.045e-08, 0.0, -1.0, 0.0, 0.0, -1.0, 0.0, 0.0, -1.0, -4.433e-08, 0.0, -1.0, -6.892e-07, 0.0, -1.0, -7.98e-07, 0.0, -1.0, -4.433e-08, 0.0, -1.0, 4.353e-07, 0.0, -1.0, -6.892e-07, 0.0, -1.0, -4.433e-08, 0.0, -1.0, 2.902e-07, 0.0, -1.0, 4.353e-07, 0.0, -1.0, -4.433e-08, 0.0, -1.0, -7.98e-07, 0.0, -1.0, 7.98e-07, 0.0, -1.0, -4.433e-08, 0.0, -1.0, 7.98e-07, 0.0, -1.0, 6.045e-08, 0.0, -1.0, 0.0, 0.0, -1.0, 2.902e-07, 0.0, -1.0, -4.433e-08, 0.0, -1.0, 0.0, 0.0, -1.0, 0.0, 0.0, -1.0, 0.0, 0.0, -1.0, 0.0, 0.0, -1.0, 6.045e-08, 0.0, -1.0, 0.0, 0.0, -1.0, 0.0, 0.0, -1.0, 0.0, 0.0, -1.0, -4.433e-08, 0.0, -1.0, 0.0, 0.0, -1.0, 0.0, 0.0, -1.0, -4.433e-08, 0.0, -1.0, 0.0, 0.0, -1.0, -4.433e-08, 0.0, -1.0, 0.0, 0.0, -1.0, 0.0, 0.0, -1.0, 0.0, 0.0, -1.0, -4.433e-08, 0.0, 0.0, -1.0, 0.0654, 0.0, -0.9979, 0.0, 0.0, -1.0, 0.0, 0.0, -1.0, 0.0654, 0.0, -0.9979, 0.0654, 0.0, -0.9979, 0.9659, 0.0, -0.2588, 0.9979, 0.0, -0.0654, 0.9659, 0.0, -0.2588, 0.9659, 0.0, -0.2588, 0.9979, 0.0, -0.0654, 0.9979, 0.0, -0.0654, 0.866, 0.0, -0.5, 0.9659, 0.0, -0.2588, 0.866, 0.0, -0.5, 0.866, 0.0, -0.5, 0.9659, 0.0, -0.2588, 0.9659, 0.0, -0.2588, 0.7071, 0.0, -0.7071, 0.866, 0.0, -0.5, 0.7071, 0.0, -0.7071, 0.7071, 0.0, -0.7071, 0.866, 0.0, -0.5, 0.866, 0.0, -0.5, 0.5, 0.0, -0.866, 0.7071, 0.0, -0.7071, 0.5, 0.0, -0.866, 0.5, 0.0, -0.866, 0.7071, 0.0, -0.7071, 0.7071, 0.0, -0.7071, 0.2588, 0.0, -0.9659, 0.5, 0.0, -0.866, 0.2588, 0.0, -0.9659, 0.2588, 0.0, -0.9659, 0.5, 0.0, -0.866, 0.5, 0.0, -0.866, 0.0654, 0.0, -0.9979, 0.2588, 0.0, -0.9659, 0.0654, 0.0, -0.9979, 0.0654, 0.0, -0.9979, 0.2588, 0.0, -0.9659, 0.2588, 0.0, -0.9659, -1.0, 0.0, 0.0, -1.0, 0.0, 0.0, -1.0, 0.0, 0.0, -1.0, 0.0, 0.0, -1.0, 0.0, 0.0, -1.0, 0.0, 0.0, 0.9979, 0.0, 0.0654, 0.9979, 0.0, -0.0654, 0.9979, 0.0, -0.0654, 0.9979, 0.0, 0.0654, 0.9979, 0.0, -0.0654, 0.9979, 0.0, 0.0654, 0.0, 0.0, 1.0, 0.0, 0.0, 1.0, 0.0, 0.0, 1.0, 0.0, 0.0, 1.0, 0.0, 0.0, 1.0, 0.0, 0.0, 1.0, 0.2588, 0.0, 0.9659, 0.0654, 0.0, 0.9979, 0.0654, 0.0, 0.9979, 0.2588, 0.0, 0.9659, 0.0654, 0.0, 0.9979, 0.2588, 0.0, 0.9659, 0.5, 0.0, 0.866, 0.2588, 0.0, 0.9659, 0.5, 0.0, 0.866, 0.5, 0.0, 0.866, 0.2588, 0.0, 0.9659, 0.2588, 0.0, 0.9659, 0.7071, 0.0, 0.7071, 0.5, 0.0, 0.866, 0.7071, 0.0, 0.7071, 0.7071, 0.0, 0.7071, 0.5, 0.0, 0.866, 0.5, 0.0, 0.866, 0.866, 0.0, 0.5, 0.7071, 0.0, 0.7071, 0.866, 0.0, 0.5, 0.866, 0.0, 0.5, 0.7071, 0.0, 0.7071, 0.7071, 0.0, 0.7071, 0.9659, 0.0, 0.2588, 0.866, 0.0, 0.5, 0.9659, 0.0, 0.2588, 0.9659, 0.0, 0.2588, 0.866, 0.0, 0.5, 0.866, 0.0, 0.5, 0.9979, 0.0, 0.0654, 0.9659, 0.0, 0.2588, 0.9979, 0.0, 0.0654, 0.9979, 0.0, 0.0654, 0.9659, 0.0, 0.2588, 0.9659, 0.0, 0.2588, -1.0, 0.0, 0.0, -1.0, 0.0, 0.0, -1.0, 0.0, 0.0, -1.0, 0.0, 0.0, -1.0, 0.0, 0.0, -1.0, 0.0, 0.0, 0.0654, 0.0, 0.9979, 0.0, 0.0, 1.0, 0.0654, 0.0, 0.9979, 0.0654, 0.0, 0.9979, 0.0, 0.0, 1.0, 0.0, 0.0, 1.0, 0.0, 0.0, -1.0, 0.0, 0.0, -1.0, 0.0, 0.0, -1.0, 0.0, 0.0, -1.0, 0.0, 0.0, -1.0, 0.0, 0.0, -1.0, -1.0, 0.0, 0.0, -1.0, 0.0, 0.0, -1.0, 0.0, 0.0, -1.0, 0.0, 0.0, -1.0, 0.0, 0.0, -1.0, 0.0, 0.0, 0.0, 1.0, -6.448e-08, 0.0, 1.0, 0.0, 0.0, 1.0, 0.0, 0.0, 1.0, -6.448e-08, 0.0, 1.0, 0.0, 0.0, 1.0, 0.0, 0.0, 1.0, -6.448e-08, 0.0, 1.0, 0.0, 0.0, 1.0, 0.0, 0.0, 1.0, -6.448e-08, 0.0, 1.0, 0.0, 0.0, 1.0, 0.0, 0.0, 1.0, 5.804e-07, 0.0, 1.0, 0.0, 0.0, 1.0, -6.448e-08, 0.0, 1.0, 5.804e-07, 0.0, 1.0, 5.804e-07, 0.0, 1.0, -6.448e-08, 0.0, 1.0, -1.161e-06, 0.0, 1.0, 5.804e-07, 0.0, 1.0, -6.448e-08, 0.0, 1.0, -1.11e-06, 0.0, 1.0, -1.161e-06, 0.0, 1.0, -6.448e-08, 0.0, 1.0, 0.0, 0.0, 1.0, 1.29e-07, 0.0, 1.0, 0.0, 0.0, 1.0, 0.0, 0.0, 1.0, 0.0, 0.0, 1.0, 0.0, 0.0, 1.0, 1.11e-06, 0.0, 1.0, -6.448e-08, 0.0, 1.0, 1.29e-07, 0.0, 1.0, 1.11e-06, 0.0, 1.0, -1.11e-06, 0.0, 1.0, -6.448e-08, 0.0, 1.0, 1.161e-06, 0.0, 1.0, 1.11e-06, 0.0, 1.0, 1.29e-07, 0.0, 1.0, 0.0, 0.0, 1.0, 1.29e-07, 0.0, 1.0, 0.0, 0.0, 1.0, 0.0, 0.0, 1.0, 1.161e-06, 0.0, 1.0, 1.29e-07, 0.0, 1.0, 0.0, 0.0, 1.0, 1.29e-07, 0.0, 1.0, 0.0, 0.0, 1.0, 0.0, 0.0, 1.0, 0.0, 0.0, 1.0, 1.29e-07, 0.0, 1.0, 0.0, 0.0, 1.0, 1.29e-07, 0.0, 1.0, 0.0])] * 3)])

# ---- objects
ob_shape_9_indexedfaceset = bpy.data.objects.new('SHAPE_9_IndexedFaceSet', me_shape_9_indexedfaceset)

# ---- transforms, parenting, visibility, modifiers, constraints
ob_shape_9_indexedfaceset.location = (0.0, 0.0, 0.0)
ob_shape_9_indexedfaceset.scale = (2.54, 2.54, 2.54)
_m = ob_shape_9_indexedfaceset.modifiers.new('Bevel', 'BEVEL')
_m.width = 0.004
_m.width_pct = 0.004
_m.segments = 3

# ---- collection membership
col_collection.objects.link(ob_shape_9_indexedfaceset)

# ---- scene / render settings (as saved in the file)
scene.frame_start = 1; scene.frame_end = 250; scene.frame_set(1)
scene.render.engine = 'BLENDER_EEVEE_NEXT'
scene.cycles.sampling_pattern = 'TABULATED_SOBOL'
scene.cycles.use_light_tree = False
scene.eevee.ray_tracing_options.trace_max_roughness = 0.0
scene.view_settings.view_transform = 'Filmic'
bpy.context.view_layer.update()

# ---- added for rendering (the .blend has no active camera and no usable light): camera, sun
cam_auto = bpy.data.cameras.new('AutoCamera')
cam_auto.lens = 50.0
cam_auto.sensor_width = 36.0
cam_auto.clip_end = 1000.0
ob_auto_camera = bpy.data.objects.new('AutoCamera', cam_auto)
scene.collection.objects.link(ob_auto_camera)
ob_auto_camera.location = (1.18543, -1.42251, 1.20334)
ob_auto_camera.rotation_euler = (1.09748, -7.21219e-08, 0.694738)
scene.camera = ob_auto_camera
light_auto_sun = bpy.data.lights.new('AutoSun', 'SUN')
light_auto_sun.energy = 3.0
light_auto_sun.angle = 0.0523599
ob_auto_sun = bpy.data.objects.new('AutoSun', light_auto_sun)
scene.collection.objects.link(ob_auto_sun)
ob_auto_sun.rotation_euler = (0.872665, 0.174533, 0.523599)
bpy.context.view_layer.update()
